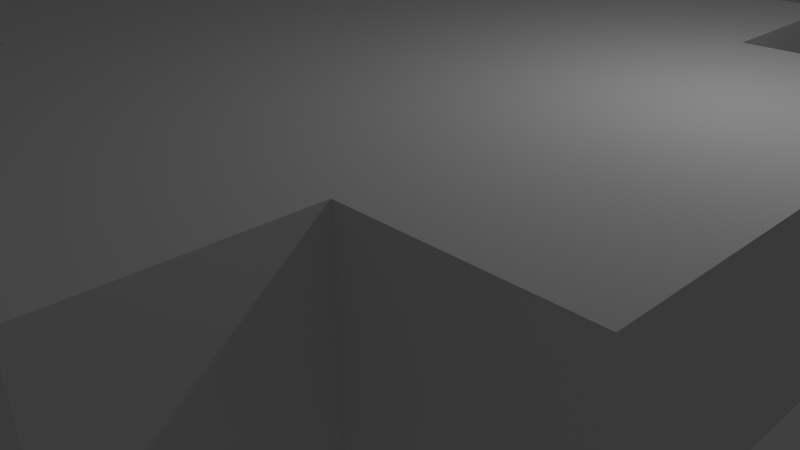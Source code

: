 # Source: SalleEscalier.blend  (saved by Blender 2.73.0; exported with 4.5.12 LTS)
import bpy
from mathutils import Matrix  # noqa: F401  (used for matrix-valued properties, if any)

bpy.ops.wm.read_factory_settings(use_empty=True)
scene = bpy.context.scene
scene.name = 'Scene'

# ---- collections
col_collection_1 = bpy.data.collections.new('Collection 1'); scene.collection.children.link(col_collection_1)

# ---- materials (node trees are filled in below, after node groups)
mat_material = bpy.data.materials.new('Material')
mat_material.alpha_threshold = 0.0
mat_material.use_transparent_shadow = False
mat_material.roughness = 0.5
mat_material.line_color = (0.0, 0.0, 0.0, 1.0)

# ---- material node trees

# ---- world
world_world = bpy.data.worlds.new('World'); scene.world = world_world
world_world.color = (0.05088, 0.05088, 0.05088)
world_world.use_sun_shadow = False
world_world.sun_shadow_jitter_overblur = 0.0
world_world.cycles.sampling_method = 'MANUAL'
world_world.cycles.sample_map_resolution = 256

# ---- cameras
cam_camera = bpy.data.cameras.new('Camera')
cam_camera.clip_end = 100.0
cam_camera.lens = 35.0
cam_camera.sensor_width = 32.0
cam_camera.sensor_height = 18.0
cam_camera.ortho_scale = 7.314
cam_camera.dof.focus_distance = 0.0
cam_camera.dof.aperture_fstop = 128.0

# ---- lights
light_lamp = bpy.data.lights.new('Lamp', 'POINT')
light_lamp.transmission_factor = 0.0
light_lamp.cutoff_distance = 30.0
light_lamp.energy = 100.0
light_lamp.shadow_buffer_clip_start = 1.001
light_lamp.shadow_soft_size = 0.1
light_lamp.shadow_maximum_resolution = 0.006
light_lamp.use_absolute_resolution = True
light_lamp.cycles.use_multiple_importance_sampling = False

# ---- meshes
me_cube = bpy.data.meshes.new('Cube')
me_cube.from_pydata([(9.0, 9.0, -1.0), (9.0, -9.0, -1.0), (-9.0, -9.0, -1.0), (-9.0, 9.0, -1.0), (9.0, 9.0, 1.74), (9.0, -9.0, 1.74), (-9.0, -9.0, 1.74), (-9.0, 9.0, 1.74), (9.0, 9.0, -0.8), (9.0, -9.0, -0.8), (-9.0, -9.0, -0.8), (-9.0, 9.0, -0.8), (-9.6, -9.0, -0.8), (-9.6, 9.0, -0.8), (-9.6, -9.0, -0.6), (-9.6, 9.0, -0.6), (-10.2, -9.0, -0.6), (-10.2, 9.0, -0.6), (-10.2, -9.0, -0.4), (-10.2, 9.0, -0.4), (-16.2, -9.0, -0.4), (-16.2, 9.0, -0.4), (-16.2, -9.0, 1.74), (-16.2, 9.0, 1.74), (9.0, 9.6, -0.8), (-9.0, 9.6, -0.8), (9.0, 9.6, -0.6), (-9.0, 9.6, -0.6), (9.0, 10.2, -0.6), (-9.0, 10.2, -0.6), (9.0, 10.2, -0.4), (-9.0, 10.2, -0.4), (9.0, 16.2, -0.4), (-9.0, 16.2, -0.4), (9.0, 16.2, 1.74), (-9.0, 16.2, 1.74), (9.6, 9.0, -0.8), (9.6, -9.0, -0.8), (9.6, 9.0, -0.6), (9.6, -9.0, -0.6), (10.2, 9.0, -0.6), (10.2, -9.0, -0.6), (10.2, 9.0, -0.4), (10.2, -9.0, -0.4), (16.2, 9.0, -0.4), (16.2, -9.0, -0.4), (16.2, 9.0, 1.74), (16.2, -9.0, 1.74), (9.0, -9.6, -0.8), (-9.0, -9.6, -0.8), (9.0, -9.6, -0.6), (-9.0, -9.6, -0.6), (9.0, -10.2, -0.6), (-9.0, -10.2, -0.6), (9.0, -10.2, -0.4), (-9.0, -10.2, -0.4), (9.0, -16.2, -0.4), (-9.0, -16.2, -0.4), (9.0, -16.2, 1.74), (-9.0, -16.2, 1.74), (-9.6, -9.0, 1.74), (-9.6, 9.0, 1.74), (-10.2, -9.0, 1.74), (-10.2, 9.0, 1.74), (9.0, 9.6, 1.74), (-9.0, 9.6, 1.74), (9.0, 10.2, 1.74), (-9.0, 10.2, 1.74), (9.6, 9.0, 1.74), (9.6, -9.0, 1.74), (10.2, 9.0, 1.74), (10.2, -9.0, 1.74), (9.0, -9.6, 1.74), (-9.0, -9.6, 1.74), (9.0, -10.2, 1.74), (-9.0, -10.2, 1.74)], [], [(0, 3, 2, 1), (4, 5, 6, 7), (20, 22, 62, 18), (63, 62, 22, 23), (60, 62, 63, 61), (8, 11, 3, 0), (6, 60, 61, 7), (2, 3, 11, 10), (1, 2, 10, 9), (0, 1, 9, 8), (11, 13, 12, 10), (13, 15, 14, 12), (15, 17, 16, 14), (17, 19, 18, 16), (19, 21, 20, 18), (21, 23, 22, 20), (11, 8, 24, 25), (25, 24, 26, 27), (27, 26, 28, 29), (29, 28, 30, 31), (31, 30, 32, 33), (33, 32, 34, 35), (9, 37, 36, 8), (37, 39, 38, 36), (39, 41, 40, 38), (41, 43, 42, 40), (43, 45, 44, 42), (45, 47, 46, 44), (10, 49, 48, 9), (49, 51, 50, 48), (51, 53, 52, 50), (53, 55, 54, 52), (55, 57, 56, 54), (57, 59, 58, 56), (14, 16, 18, 62, 60), (60, 6, 10, 12, 14), (21, 19, 63, 23), (17, 15, 61, 63, 19), (7, 61, 15, 13, 11), (7, 65, 64, 4), (65, 67, 66, 64), (35, 34, 66, 67), (31, 33, 35, 67), (27, 29, 31, 67, 65), (11, 25, 27, 65, 7), (30, 66, 34, 32), (26, 64, 66, 30, 28), (8, 4, 64, 26, 24), (4, 68, 69, 5), (68, 70, 71, 69), (47, 71, 70, 46), (42, 44, 46, 70), (38, 40, 42, 70, 68), (8, 36, 38, 68, 4), (43, 71, 47, 45), (41, 39, 69, 71, 43), (37, 9, 5, 69, 39), (5, 72, 73, 6), (72, 74, 75, 73), (59, 75, 74, 58), (54, 56, 58, 74), (50, 52, 54, 74, 72), (9, 48, 50, 72, 5), (55, 75, 59, 57), (53, 51, 73, 75, 55), (49, 10, 6, 73, 51)])
_uv = me_cube.uv_layers.new(name='UVMap')
_uv.uv.foreach_set('vector', [0.0006222, 0.3335, 0.3322, 0.3335, 0.3322, 0.6651, 0.0006222, 0.6651, 0.3322, 0.3322, 0.0006223, 0.3322, 0.0006222, 0.0006224, 0.3322, 0.0006222, 0.7769, 0.1201, 0.7769, 0.2384, 0.6664, 0.2384, 0.6664, 0.1201, 0.6651, 0.9247, 0.3335, 0.9247, 0.3335, 0.8142, 0.6651, 0.8142, 0.0006222, 0.9625, 0.0006222, 0.9514, 0.3322, 0.9514, 0.3322, 0.9625, 0.6651, 0.9493, 0.3335, 0.9493, 0.3335, 0.9383, 0.6651, 0.9383, 0.3335, 0.9616, 0.3335, 0.9506, 0.6651, 0.9506, 0.6651, 0.9616, 0.6664, 0.9629, 0.998, 0.9629, 0.998, 0.9739, 0.6664, 0.9739, 0.998, 0.8899, 0.6664, 0.8899, 0.6664, 0.8789, 0.998, 0.8789, 0.998, 0.9985, 0.6664, 0.9985, 0.6664, 0.9875, 0.998, 0.9875, 0.998, 0.8543, 0.998, 0.8653, 0.6664, 0.8653, 0.6664, 0.8543, 0.998, 0.9506, 0.998, 0.9616, 0.6663, 0.9616, 0.6663, 0.9506, 0.3322, 0.976, 0.3322, 0.9871, 0.0006222, 0.9871, 0.0006222, 0.976, 0.6651, 0.9752, 0.6651, 0.9862, 0.3335, 0.9862, 0.3335, 0.9752, 0.3322, 0.7781, 0.3322, 0.8887, 0.0006222, 0.8887, 0.0006222, 0.7781, 0.6651, 0.3592, 0.6651, 0.4775, 0.3335, 0.4775, 0.3335, 0.3592, 0.0006222, 0.9022, 0.3322, 0.9022, 0.3322, 0.9133, 0.0006222, 0.9133, 0.0006222, 0.9268, 0.3322, 0.9268, 0.3322, 0.9379, 0.0006222, 0.9379, 0.0006222, 0.8899, 0.3322, 0.8899, 0.3322, 0.901, 0.0006222, 0.901, 0.0006222, 0.9391, 0.3322, 0.9391, 0.3322, 0.9502, 0.0006222, 0.9502, 0.3335, 0.4787, 0.6652, 0.4788, 0.6651, 0.5894, 0.3335, 0.5893, 0.3335, 0.0006222, 0.6651, 0.0006222, 0.6651, 0.1189, 0.3335, 0.1189, 0.6664, 0.9022, 0.6664, 0.8912, 0.998, 0.8912, 0.998, 0.9022, 0.0006222, 0.9994, 0.0006222, 0.9883, 0.3322, 0.9883, 0.3322, 0.9994, 0.6664, 0.9862, 0.6664, 0.9752, 0.998, 0.9752, 0.998, 0.9862, 0.3335, 0.9985, 0.3335, 0.9875, 0.6651, 0.9875, 0.6651, 0.9985, 0.6664, 0.3502, 0.6664, 0.2397, 0.998, 0.2397, 0.998, 0.3502, 0.3335, 0.3579, 0.3335, 0.2397, 0.6651, 0.2397, 0.6651, 0.3579, 0.6663, 0.9493, 0.6663, 0.9383, 0.998, 0.9383, 0.998, 0.9493, 0.6664, 0.9145, 0.6664, 0.9035, 0.998, 0.9035, 0.998, 0.9145, 0.6663, 0.937, 0.6663, 0.926, 0.998, 0.926, 0.998, 0.937, 0.6664, 0.8407, 0.6664, 0.8297, 0.998, 0.8297, 0.998, 0.8407, 0.6664, 0.1112, 0.6664, 0.0006222, 0.998, 0.0006222, 0.998, 0.1112, 0.3335, 0.2384, 0.3335, 0.1201, 0.6651, 0.1201, 0.6651, 0.2384, 0.9278, 0.6346, 0.9386, 0.6346, 0.9397, 0.6455, 0.9386, 0.7609, 0.9278, 0.7608, 0.9143, 0.775, 0.9032, 0.775, 0.9032, 0.6346, 0.9143, 0.6346, 0.9143, 0.6457, 0.7781, 0.3515, 0.8887, 0.3515, 0.8887, 0.4697, 0.7781, 0.4697, 0.9032, 0.4972, 0.9146, 0.4972, 0.9146, 0.6295, 0.9045, 0.6296, 0.9032, 0.5221, 0.9013, 0.4958, 0.8915, 0.4959, 0.8899, 0.3811, 0.8899, 0.3515, 0.9013, 0.3515, 0.0006222, 0.9748, 0.0006222, 0.9637, 0.3322, 0.9637, 0.3322, 0.9748, 0.3335, 0.9739, 0.3335, 0.9629, 0.6651, 0.9629, 0.6651, 0.9739, 0.0006222, 0.6664, 0.3322, 0.6664, 0.3322, 0.7769, 0.0006222, 0.7769, 0.7781, 0.5906, 0.8887, 0.5906, 0.8887, 0.7089, 0.7781, 0.7089, 0.9289, 0.4972, 0.9397, 0.4972, 0.9408, 0.508, 0.9397, 0.6234, 0.9289, 0.6233, 0.9155, 0.6346, 0.9266, 0.6346, 0.9266, 0.6457, 0.9266, 0.775, 0.9155, 0.775, 0.6664, 0.4787, 0.7847, 0.4787, 0.7847, 0.5893, 0.6664, 0.5893, 0.9531, 0.4972, 0.9531, 0.6265, 0.942, 0.6265, 0.942, 0.5082, 0.942, 0.4972, 0.9136, 0.3515, 0.9136, 0.4918, 0.9025, 0.4918, 0.9026, 0.3625, 0.9026, 0.3515, 0.998, 0.8666, 0.998, 0.8776, 0.6664, 0.8776, 0.6664, 0.8666, 0.998, 0.842, 0.998, 0.853, 0.6664, 0.853, 0.6664, 0.842, 0.3335, 0.8129, 0.3335, 0.7024, 0.6651, 0.7024, 0.6651, 0.8129, 0.7781, 0.1201, 0.8887, 0.1201, 0.8887, 0.2384, 0.7781, 0.2384, 0.9518, 0.3515, 0.9628, 0.3515, 0.9628, 0.3625, 0.9628, 0.4808, 0.9518, 0.4808, 0.8899, 0.4972, 0.9006, 0.4972, 0.902, 0.508, 0.9006, 0.6334, 0.8899, 0.6333, 0.7769, 0.3515, 0.7769, 0.4697, 0.6664, 0.4697, 0.6664, 0.3515, 0.941, 0.6346, 0.952, 0.6346, 0.952, 0.764, 0.941, 0.764, 0.941, 0.6457, 0.9272, 0.3515, 0.9382, 0.3515, 0.9382, 0.4918, 0.9272, 0.4918, 0.9272, 0.3625, 0.6651, 0.926, 0.6651, 0.937, 0.3335, 0.937, 0.3335, 0.926, 0.3322, 0.9145, 0.3322, 0.9256, 0.0006222, 0.9256, 0.0006222, 0.9145, 0.3335, 0.7012, 0.3335, 0.5906, 0.6651, 0.5906, 0.6651, 0.7012, 0.6664, 0.7101, 0.7769, 0.7101, 0.7769, 0.8284, 0.6664, 0.8284, 0.9158, 0.4972, 0.9266, 0.4972, 0.9277, 0.508, 0.9266, 0.6234, 0.9158, 0.6233, 0.8899, 0.6346, 0.9006, 0.6346, 0.902, 0.6455, 0.9006, 0.7709, 0.8899, 0.7708, 0.7769, 0.5906, 0.7769, 0.7089, 0.6664, 0.7089, 0.6664, 0.5906, 0.9395, 0.3515, 0.9505, 0.3515, 0.9505, 0.4808, 0.9395, 0.4808, 0.9395, 0.3625, 0.9149, 0.3515, 0.9259, 0.3515, 0.9259, 0.4918, 0.9149, 0.4918, 0.9149, 0.3625])
me_cube.materials.append(mat_material)
me_cube.use_remesh_preserve_volume = False
me_cube.use_remesh_preserve_attributes = False
me_cube.use_mirror_vertex_groups = False
me_cube.update()

# ---- objects
ob_cube = bpy.data.objects.new('Cube', me_cube)
ob_lamp = bpy.data.objects.new('Lamp', light_lamp)
ob_camera = bpy.data.objects.new('Camera', cam_camera)

# ---- transforms, parenting, visibility, modifiers, constraints
ob_cube.location = (0.0, 0.0, 1.0)
ob_cube.scale = (0.3333, 0.3333, 1.0)
ob_cube.lock_rotations_4d = False
ob_cube.empty_display_type = 'ARROWS'
ob_cube.lineart.crease_threshold = 0.0
ob_lamp.location = (4.076, 1.005, 5.904)
ob_lamp.rotation_euler = (0.6503, 0.05522, 1.866)
ob_lamp.lock_rotations_4d = False
ob_lamp.empty_display_type = 'ARROWS'
ob_lamp.color = (0.0, 0.0, 0.0, 0.0)
ob_lamp.lineart.crease_threshold = 0.0
ob_camera.location = (7.481, -6.508, 5.344)
ob_camera.rotation_euler = (1.109, 0.01082, 0.8149)
ob_camera.lock_rotations_4d = False
ob_camera.empty_display_type = 'ARROWS'
ob_camera.color = (0.0, 0.0, 0.0, 0.0)
ob_camera.display_type = 'WIRE'
ob_camera.lineart.crease_threshold = 0.0

# ---- collection membership
col_collection_1.objects.link(ob_cube)
col_collection_1.objects.link(ob_lamp)
col_collection_1.objects.link(ob_camera)

# ---- scene / render settings (as saved in the file)
scene.camera = ob_camera
scene.frame_start = 1; scene.frame_end = 250; scene.frame_set(1)
scene.render.engine = 'BLENDER_EEVEE_NEXT'
scene.render.resolution_percentage = 50
scene.render.dither_intensity = 0.0
scene.cycles.use_denoising = False
scene.cycles.samples = 10
scene.cycles.sampling_pattern = 'TABULATED_SOBOL'
scene.cycles.light_sampling_threshold = 0.0
scene.cycles.use_adaptive_sampling = False
scene.cycles.use_light_tree = False
scene.cycles.blur_glossy = 0.0
scene.cycles.pixel_filter_type = 'GAUSSIAN'
scene.cycles.sample_clamp_indirect = 0.0
scene.view_settings.view_transform = 'Standard'
bpy.context.view_layer.update()
